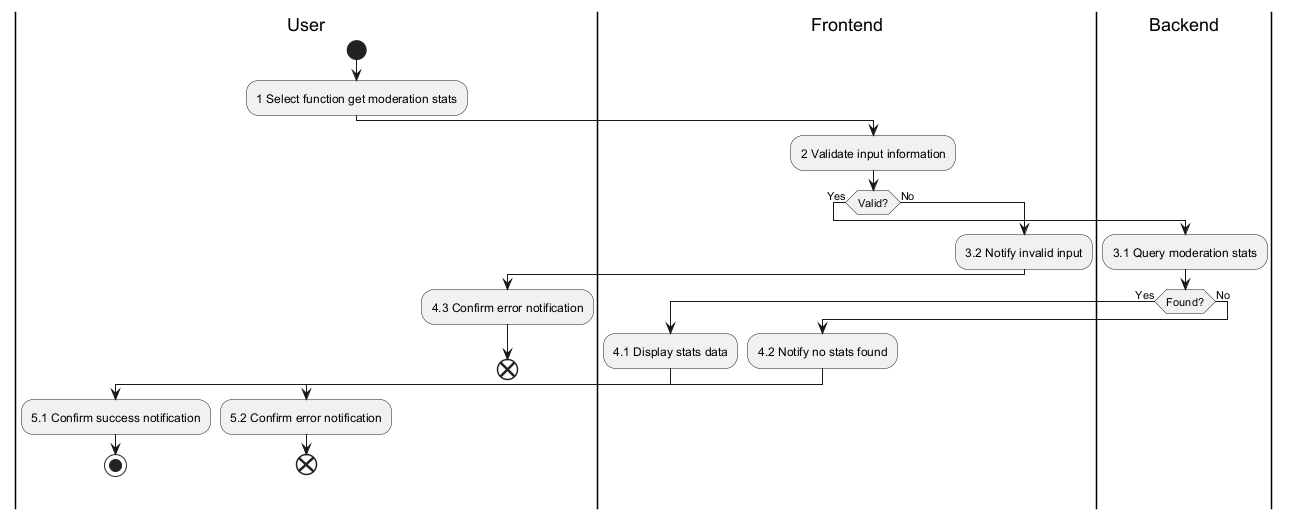

The diagram above was rendered by PlantUML. Its source (embedded in the PNG):
@startuml
|User|
|Frontend|
|Backend|

|User|
start
:1 Select function get moderation stats;
|Frontend|
:2 Validate input information;
if (Valid?) then (Yes)
  |Backend|
  :3.1 Query moderation stats;
  if (Found?) then (Yes)
    |Frontend|
    :4.1 Display stats data;
    |User|
    :5.1 Confirm success notification;
    stop
  else (No)
    |Frontend|
    :4.2 Notify no stats found;
    |User|
    :5.2 Confirm error notification;
    end
  endif
else (No)
  |Frontend|
  :3.2 Notify invalid input;
  |User|
  :4.3 Confirm error notification;
  end
endif
@enduml